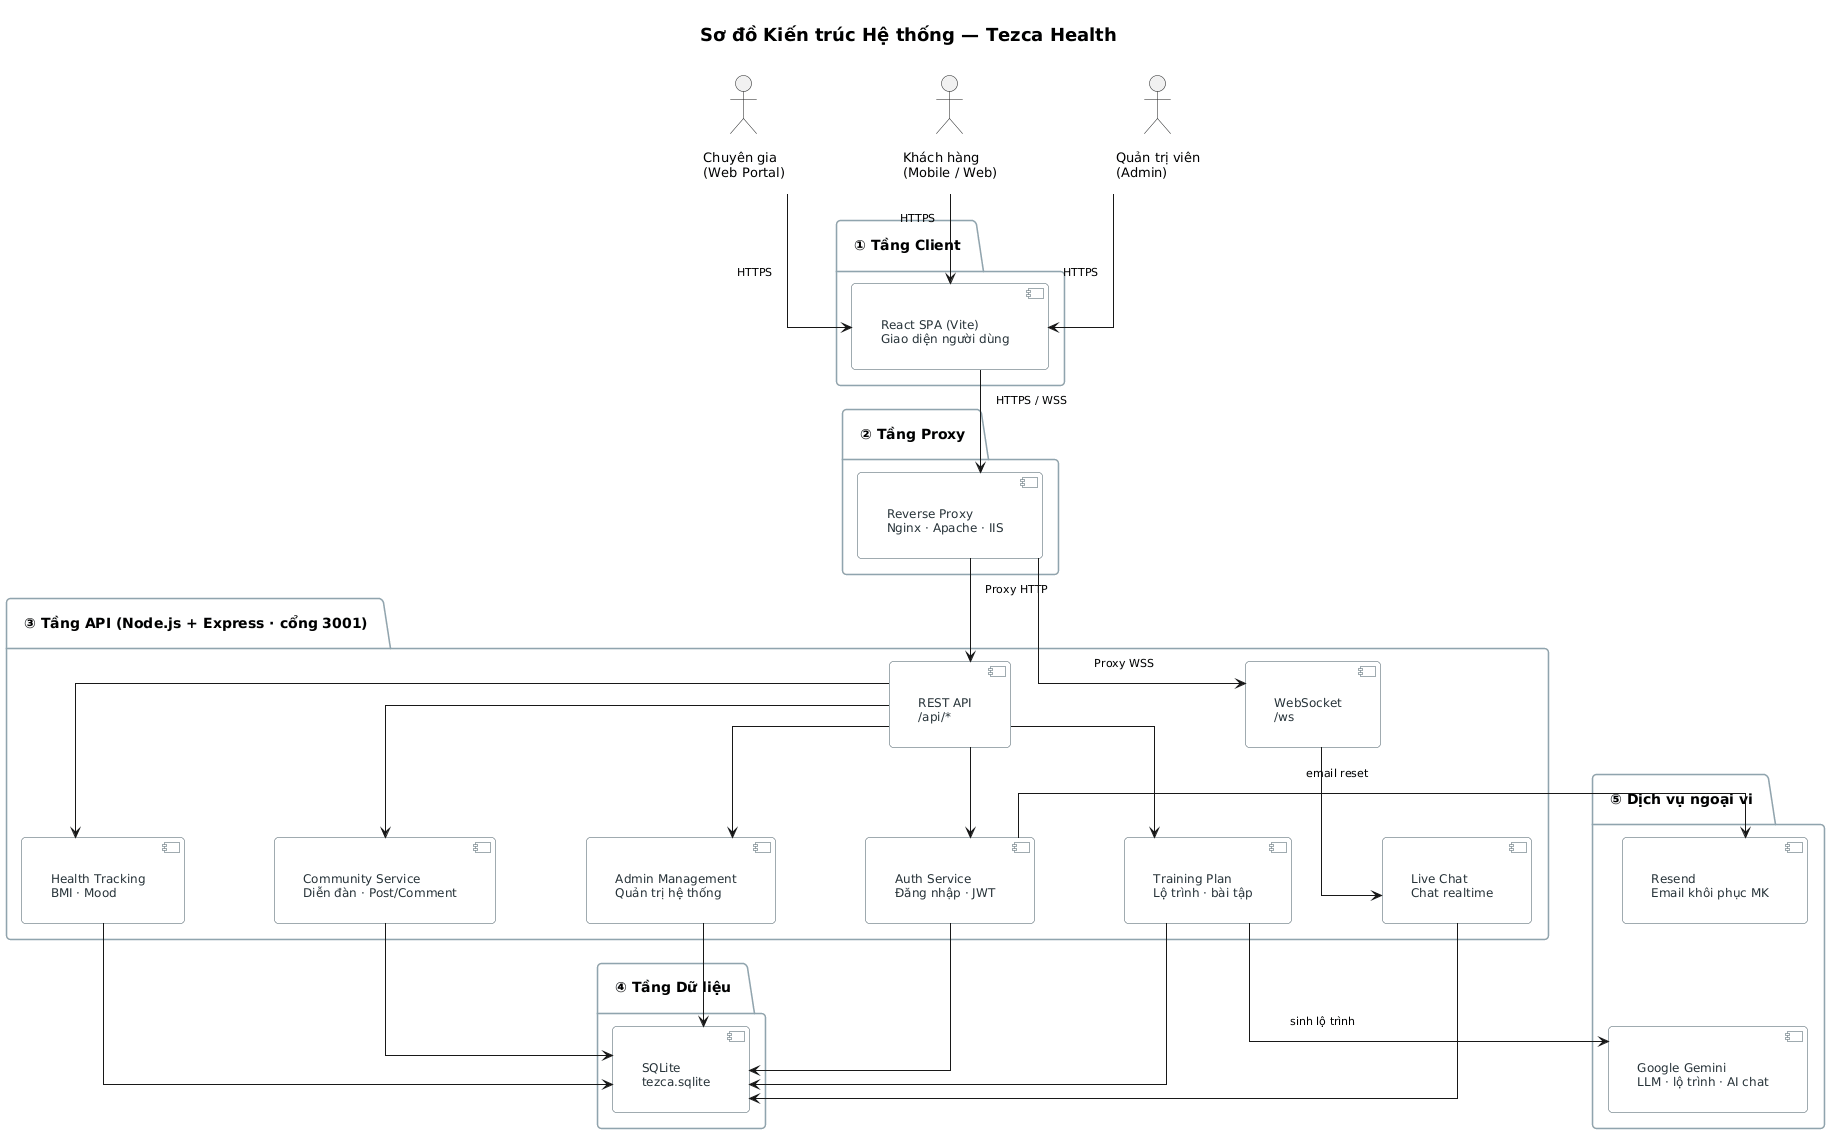

The diagram above was rendered by PlantUML. Its source (embedded in the PNG):
@startuml Tezca_System_Architecture
top to bottom direction

skinparam componentStyle uml2
skinparam shadowing false
skinparam linetype ortho
skinparam nodesep 90
skinparam ranksep 90
skinparam padding 14
skinparam defaultFontName "Segoe UI", Arial, sans-serif
skinparam roundcorner 8
skinparam defaultFontSize 13
skinparam titleFontSize 18
skinparam packageFontSize 14
skinparam componentFontSize 12
skinparam actorFontSize 13
skinparam databaseFontSize 12
skinparam arrowFontSize 11

skinparam package {
  BackgroundColor #F8F9FA
  BorderColor #90A4AE
  TitleFontColor #263238
  TitleFontStyle bold
}

skinparam component {
  BackgroundColor #FFFFFF
  BorderColor #455A64
  FontColor #263238
}

skinparam database {
  BackgroundColor #ECEFF1
  BorderColor #546E7A
}

title Sơ đồ Kiến trúc Hệ thống — Tezca Health

' ===== Tác nhân =====
actor "Chuyên gia\n(Web Portal)" as Expert
actor "Khách hàng\n(Mobile / Web)" as Patient
actor "Quản trị viên\n(Admin)" as Admin

Expert -[hidden]right- Patient
Patient -[hidden]right- Admin

' ===== Client & Proxy =====
package "① Tầng Client" {
  component [React SPA (Vite)\nGiao diện người dùng] as Client
}

package "② Tầng Proxy" {
  component [Reverse Proxy\nNginx · Apache · IIS] as Proxy
}

Client -[hidden]down- Proxy

' ===== API + Ngoại vi (cùng khối ngang) =====
package "③ Tầng API (Node.js + Express · cổng 3001)" {

  component [REST API\n/api/*] as RestApi
  component [WebSocket\n/ws] as WebSocket

  component [Auth Service\nĐăng nhập · JWT] as Auth
  component [Training Plan\nLộ trình · bài tập] as Training
  component [Health Tracking\nBMI · Mood] as Health
  component [Community Service\nDiễn đàn · Post/Comment] as Community
  component [Admin Management\nQuản trị hệ thống] as AdminSvc
  component [Live Chat\nChat realtime] as Chat

  RestApi -[hidden]right- WebSocket
  RestApi -[hidden]down- Auth
  Auth -[hidden]right- Training
  Training -[hidden]right- Health
  Health -[hidden]right- Community
  Community -[hidden]right- AdminSvc
  WebSocket -[hidden]down- Chat
}

package "⑤ Dịch vụ ngoại vi" {
  component [Resend\nEmail khôi phục MK] as Resend
  component [Google Gemini\nLLM · lộ trình · AI chat] as Gemini
  Resend -[hidden]down- Gemini
}

' Căn cột: Auth ↔ Resend, Training ↔ Gemini
Auth -[hidden]right- Resend
Training -[hidden]right- Gemini

Proxy -[hidden]down- RestApi

' ===== Dữ liệu =====
package "④ Tầng Dữ liệu" {
  database [SQLite\ntezca.sqlite] as DB
}

AdminSvc -[hidden]down- DB

' ===== Luồng người dùng =====
Expert -down-> Client : HTTPS
Patient -down-> Client : HTTPS
Admin -down-> Client : HTTPS

Client -down-> Proxy : HTTPS / WSS

Proxy -down-> RestApi : Proxy HTTP
Proxy -down-> WebSocket : Proxy WSS

' ===== Phân luồng API =====
RestApi -down-> Auth
RestApi -down-> Training
RestApi -down-> Health
RestApi -down-> Community
RestApi -down-> AdminSvc

WebSocket -down-> Chat

' ===== Ngoại vi (ngang, không cắt luồng dọc) =====
Auth -right-> Resend : email reset
Training -right-> Gemini : sinh lộ trình

' ===== Truy cập dữ liệu =====
Auth -down-> DB
Training -down-> DB
Health -down-> DB
Community -down-> DB
AdminSvc -down-> DB
Chat -down-> DB

@enduml